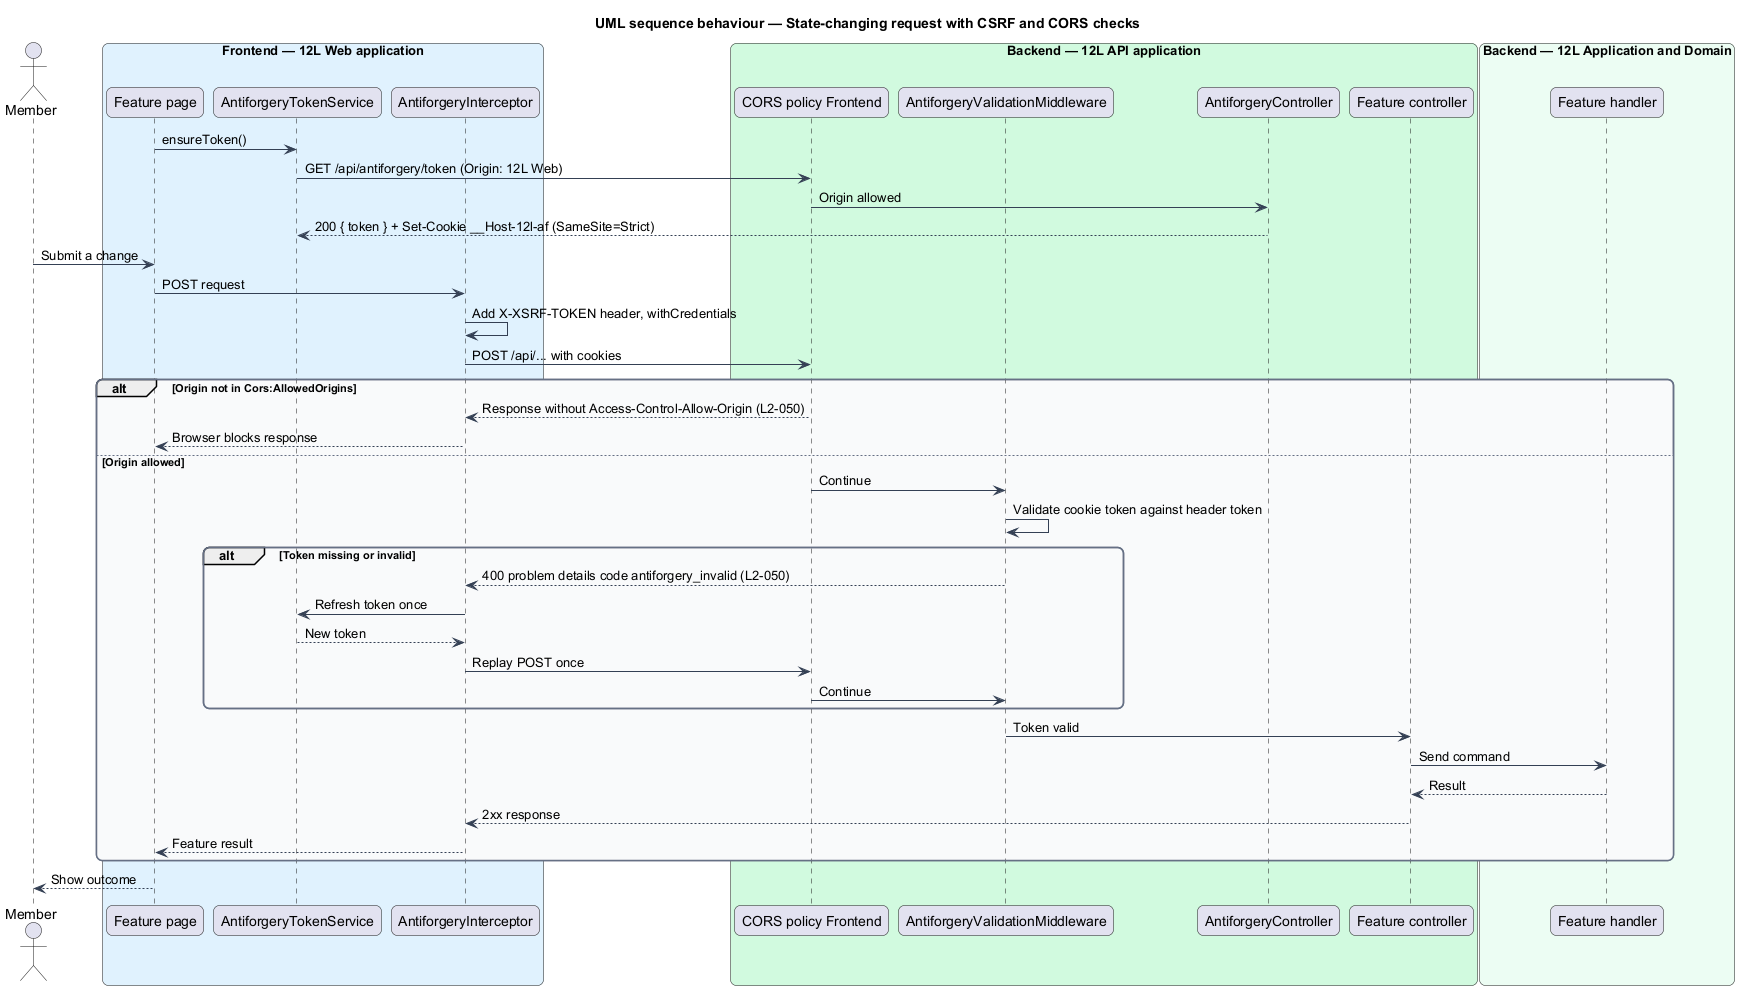

The diagram above was rendered by PlantUML. Its source (embedded in the PNG):
@startuml
title UML sequence behaviour — State-changing request with CSRF and CORS checks
skinparam backgroundColor #FFFFFF
skinparam shadowing false
skinparam roundcorner 12
skinparam defaultFontName Arial
skinparam ArrowColor #344054
skinparam rectangle {
  BorderColor #344054
  FontColor #101828
}
skinparam package {
  BorderColor #667085
  FontColor #101828
  BackgroundColor #F9FAFB
}
actor "Member" as actor
box "Frontend — 12L Web application" #E0F2FE
  participant "Feature page" as page
  participant "AntiforgeryTokenService" as tokens
  participant "AntiforgeryInterceptor" as afi
end box
box "Backend — 12L API application" #D1FADF
  participant "CORS policy Frontend" as cors
  participant "AntiforgeryValidationMiddleware" as afm
  participant "AntiforgeryController" as afc
  participant "Feature controller" as ctrl
end box
box "Backend — 12L Application and Domain" #ECFDF3
  participant "Feature handler" as handler
end box
page -> tokens : ensureToken()
tokens -> cors : GET /api/antiforgery/token (Origin: 12L Web)
cors -> afc : Origin allowed
afc --> tokens : 200 { token } + Set-Cookie __Host-12l-af (SameSite=Strict)
actor -> page : Submit a change
page -> afi : POST request
afi -> afi : Add X-XSRF-TOKEN header, withCredentials
afi -> cors : POST /api/... with cookies
alt Origin not in Cors:AllowedOrigins
  cors --> afi : Response without Access-Control-Allow-Origin (L2-050)
  afi --> page : Browser blocks response
else Origin allowed
  cors -> afm : Continue
  afm -> afm : Validate cookie token against header token
  alt Token missing or invalid
    afm --> afi : 400 problem details code antiforgery_invalid (L2-050)
    afi -> tokens : Refresh token once
    tokens --> afi : New token
    afi -> cors : Replay POST once
    cors -> afm : Continue
  end
  afm -> ctrl : Token valid
  ctrl -> handler : Send command
  handler --> ctrl : Result
  ctrl --> afi : 2xx response
  afi --> page : Feature result
end
page --> actor : Show outcome
@enduml